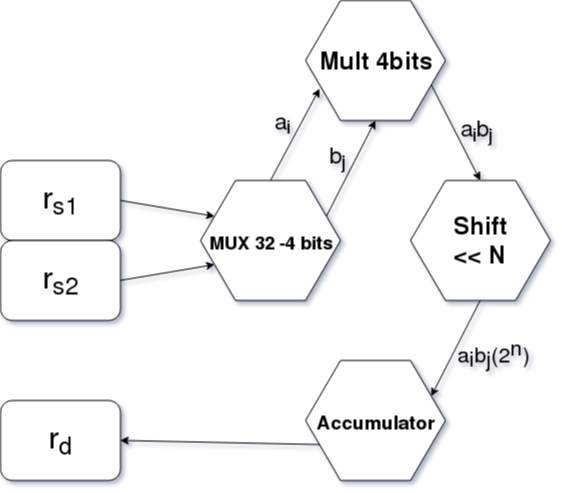

The diagram above was exported from draw.io. Its source (the exported page's mxGraphModel, read from the mxfile embedded in the PNG):
<mxGraphModel dx="961" dy="538" grid="1" gridSize="10" guides="1" tooltips="1" connect="1" arrows="1" fold="1" page="1" pageScale="1" pageWidth="1169" pageHeight="827" background="#ffffff" math="0" shadow="0">
  <root>
    <mxCell id="0" />
    <mxCell id="1" parent="0" />
    <mxCell id="2" value="" style="endArrow=classic;html=1;entryX=0;entryY=0.25;entryDx=0;entryDy=0;exitX=1;exitY=0.5;exitDx=0;exitDy=0;" edge="1" source="3" target="9" parent="1">
      <mxGeometry width="50" height="50" relative="1" as="geometry">
        <mxPoint x="436" y="424" as="sourcePoint" />
        <mxPoint x="360" y="720" as="targetPoint" />
      </mxGeometry>
    </mxCell>
    <mxCell id="3" value="" style="rounded=1;whiteSpace=wrap;html=1;" vertex="1" parent="1">
      <mxGeometry x="320" y="440" width="120" height="80" as="geometry" />
    </mxCell>
    <mxCell id="4" value="" style="rounded=1;whiteSpace=wrap;html=1;" vertex="1" parent="1">
      <mxGeometry x="320" y="520" width="120" height="80" as="geometry" />
    </mxCell>
    <mxCell id="5" value="" style="endArrow=classic;html=1;entryX=0;entryY=0.75;entryDx=0;entryDy=0;exitX=1;exitY=0.5;exitDx=0;exitDy=0;" edge="1" source="4" target="9" parent="1">
      <mxGeometry width="50" height="50" relative="1" as="geometry">
        <mxPoint x="320" y="770" as="sourcePoint" />
        <mxPoint x="370" y="720" as="targetPoint" />
      </mxGeometry>
    </mxCell>
    <mxCell id="6" value="&lt;font style=&quot;font-size: 30px&quot;&gt;r&lt;sub&gt;s1&lt;/sub&gt;&lt;/font&gt;" style="text;html=1;strokeColor=none;fillColor=none;align=center;verticalAlign=middle;whiteSpace=wrap;rounded=0;" vertex="1" parent="1">
      <mxGeometry x="360" y="470" width="40" height="20" as="geometry" />
    </mxCell>
    <mxCell id="7" value="&lt;font style=&quot;font-size: 30px&quot;&gt;r&lt;sub&gt;s2&lt;/sub&gt;&lt;/font&gt;" style="text;html=1;strokeColor=none;fillColor=none;align=center;verticalAlign=middle;whiteSpace=wrap;rounded=0;" vertex="1" parent="1">
      <mxGeometry x="360" y="550" width="40" height="20" as="geometry" />
    </mxCell>
    <mxCell id="8" value="" style="group" vertex="1" connectable="0" parent="1">
      <mxGeometry x="520" y="460" width="140" height="120" as="geometry" />
    </mxCell>
    <mxCell id="9" value="" style="shape=hexagon;perimeter=hexagonPerimeter2;whiteSpace=wrap;html=1;" vertex="1" parent="8">
      <mxGeometry width="140" height="120" as="geometry" />
    </mxCell>
    <mxCell id="10" value="&lt;font style=&quot;font-size: 18px&quot;&gt;MUX 32 -4 bits&lt;/font&gt;" style="text;strokeColor=none;fillColor=none;html=1;fontSize=24;fontStyle=1;verticalAlign=middle;align=center;" vertex="1" parent="8">
      <mxGeometry x="20" y="40" width="100" height="40" as="geometry" />
    </mxCell>
    <mxCell id="11" value="" style="endArrow=classic;html=1;entryX=0.5;entryY=1;entryDx=0;entryDy=0;exitX=1;exitY=0.25;exitDx=0;exitDy=0;" edge="1" source="9" target="17" parent="1">
      <mxGeometry width="50" height="50" relative="1" as="geometry">
        <mxPoint x="660" y="460" as="sourcePoint" />
        <mxPoint x="750" y="430" as="targetPoint" />
      </mxGeometry>
    </mxCell>
    <mxCell id="12" value="" style="group" vertex="1" connectable="0" parent="1">
      <mxGeometry x="625" y="640" width="140" height="120" as="geometry" />
    </mxCell>
    <mxCell id="13" value="" style="shape=hexagon;perimeter=hexagonPerimeter2;whiteSpace=wrap;html=1;" vertex="1" parent="12">
      <mxGeometry width="140" height="120" as="geometry" />
    </mxCell>
    <mxCell id="14" value="&lt;font style=&quot;font-size: 19px&quot;&gt;Accumulator&lt;/font&gt;" style="text;strokeColor=none;fillColor=none;html=1;fontSize=24;fontStyle=1;verticalAlign=middle;align=center;" vertex="1" parent="12">
      <mxGeometry x="20" y="40" width="100" height="40" as="geometry" />
    </mxCell>
    <mxCell id="15" value="" style="endArrow=classic;html=1;entryX=1;entryY=0.5;entryDx=0;entryDy=0;exitX=0;exitY=0.75;exitDx=0;exitDy=0;" edge="1" source="13" target="24" parent="1">
      <mxGeometry width="50" height="50" relative="1" as="geometry">
        <mxPoint x="320" y="890" as="sourcePoint" />
        <mxPoint x="370" y="840" as="targetPoint" />
      </mxGeometry>
    </mxCell>
    <mxCell id="16" value="" style="group" vertex="1" connectable="0" parent="1">
      <mxGeometry x="625" y="280" width="140" height="120" as="geometry" />
    </mxCell>
    <mxCell id="17" value="" style="shape=hexagon;perimeter=hexagonPerimeter2;whiteSpace=wrap;html=1;" vertex="1" parent="16">
      <mxGeometry width="140" height="120" as="geometry" />
    </mxCell>
    <mxCell id="18" value="Mult 4bits" style="text;strokeColor=none;fillColor=none;html=1;fontSize=24;fontStyle=1;verticalAlign=middle;align=center;" vertex="1" parent="16">
      <mxGeometry x="20" y="40" width="100" height="40" as="geometry" />
    </mxCell>
    <mxCell id="19" value="" style="endArrow=classic;html=1;entryX=0.1;entryY=0.733;entryDx=0;entryDy=0;entryPerimeter=0;exitX=0.5;exitY=0;exitDx=0;exitDy=0;" edge="1" source="9" target="17" parent="1">
      <mxGeometry width="50" height="50" relative="1" as="geometry">
        <mxPoint x="590" y="430" as="sourcePoint" />
        <mxPoint x="640" y="380" as="targetPoint" />
      </mxGeometry>
    </mxCell>
    <mxCell id="20" value="" style="group" vertex="1" connectable="0" parent="1">
      <mxGeometry x="730" y="460" width="140" height="120" as="geometry" />
    </mxCell>
    <mxCell id="21" value="" style="shape=hexagon;perimeter=hexagonPerimeter2;whiteSpace=wrap;html=1;" vertex="1" parent="20">
      <mxGeometry width="140" height="120" as="geometry" />
    </mxCell>
    <mxCell id="22" value="&lt;div&gt;Shift&lt;/div&gt;&lt;div&gt;&amp;lt;&amp;lt; N&lt;br&gt;&lt;/div&gt;" style="text;strokeColor=none;fillColor=none;html=1;fontSize=24;fontStyle=1;verticalAlign=middle;align=center;" vertex="1" parent="20">
      <mxGeometry x="20" y="40" width="100" height="40" as="geometry" />
    </mxCell>
    <mxCell id="23" value="" style="group" vertex="1" connectable="0" parent="1">
      <mxGeometry x="320" y="680" width="120" height="80" as="geometry" />
    </mxCell>
    <mxCell id="24" value="" style="rounded=1;whiteSpace=wrap;html=1;" vertex="1" parent="23">
      <mxGeometry width="120" height="80" as="geometry" />
    </mxCell>
    <mxCell id="25" value="&lt;font style=&quot;font-size: 30px&quot;&gt;r&lt;sub&gt;d&lt;/sub&gt;&lt;/font&gt;" style="text;html=1;strokeColor=none;fillColor=none;align=center;verticalAlign=middle;whiteSpace=wrap;rounded=0;" vertex="1" parent="23">
      <mxGeometry x="40" y="30" width="40" height="20" as="geometry" />
    </mxCell>
    <mxCell id="26" value="" style="endArrow=classic;html=1;exitX=1;exitY=0.75;exitDx=0;exitDy=0;entryX=0.5;entryY=0;entryDx=0;entryDy=0;" edge="1" source="17" target="21" parent="1">
      <mxGeometry width="50" height="50" relative="1" as="geometry">
        <mxPoint x="320" y="830" as="sourcePoint" />
        <mxPoint x="370" y="780" as="targetPoint" />
      </mxGeometry>
    </mxCell>
    <mxCell id="27" value="" style="endArrow=classic;html=1;exitX=0.5;exitY=1;exitDx=0;exitDy=0;entryX=1;entryY=0.25;entryDx=0;entryDy=0;" edge="1" source="21" target="13" parent="1">
      <mxGeometry width="50" height="50" relative="1" as="geometry">
        <mxPoint x="320" y="830" as="sourcePoint" />
        <mxPoint x="370" y="780" as="targetPoint" />
      </mxGeometry>
    </mxCell>
    <mxCell id="28" value="&lt;font style=&quot;font-size: 22px&quot;&gt;a&lt;sub&gt;i&lt;/sub&gt;&lt;/font&gt;" style="text;html=1;strokeColor=none;fillColor=none;align=center;verticalAlign=middle;whiteSpace=wrap;rounded=0;" vertex="1" parent="1">
      <mxGeometry x="582" y="393" width="40" height="20" as="geometry" />
    </mxCell>
    <mxCell id="29" value="&lt;br&gt;&lt;font style=&quot;font-size: 22px&quot;&gt;b&lt;sub&gt;j&lt;/sub&gt;&lt;/font&gt;" style="text;html=1;strokeColor=none;fillColor=none;align=center;verticalAlign=middle;whiteSpace=wrap;rounded=0;" vertex="1" parent="1">
      <mxGeometry x="637" y="420" width="40" height="20" as="geometry" />
    </mxCell>
    <mxCell id="30" value="&lt;br&gt;&lt;font style=&quot;font-size: 22px&quot;&gt;&lt;font&gt;a&lt;sub&gt;i&lt;/sub&gt;&lt;/font&gt;b&lt;sub&gt;j&lt;/sub&gt;&lt;/font&gt;" style="text;html=1;strokeColor=none;fillColor=none;align=center;verticalAlign=middle;whiteSpace=wrap;rounded=0;" vertex="1" parent="1">
      <mxGeometry x="776" y="393" width="40" height="20" as="geometry" />
    </mxCell>
    <mxCell id="31" value="&lt;br style=&quot;font-size: 21px;&quot;&gt;&lt;font style=&quot;font-size: 21px;&quot;&gt;&lt;font style=&quot;font-size: 21px;&quot;&gt;a&lt;sub style=&quot;font-size: 21px;&quot;&gt;i&lt;/sub&gt;&lt;/font&gt;b&lt;sub style=&quot;font-size: 21px;&quot;&gt;j&lt;/sub&gt;&lt;/font&gt;&lt;font style=&quot;font-size: 21px;&quot;&gt;&lt;font style=&quot;font-size: 21px;&quot;&gt;(2&lt;sup style=&quot;font-size: 21px;&quot;&gt;n&lt;/sup&gt;)&lt;/font&gt;&lt;/font&gt;" style="text;html=1;strokeColor=none;fillColor=none;align=center;verticalAlign=middle;whiteSpace=wrap;rounded=0;fontSize=21;" vertex="1" parent="1">
      <mxGeometry x="793" y="610" width="40" height="20" as="geometry" />
    </mxCell>
  </root>
</mxGraphModel>